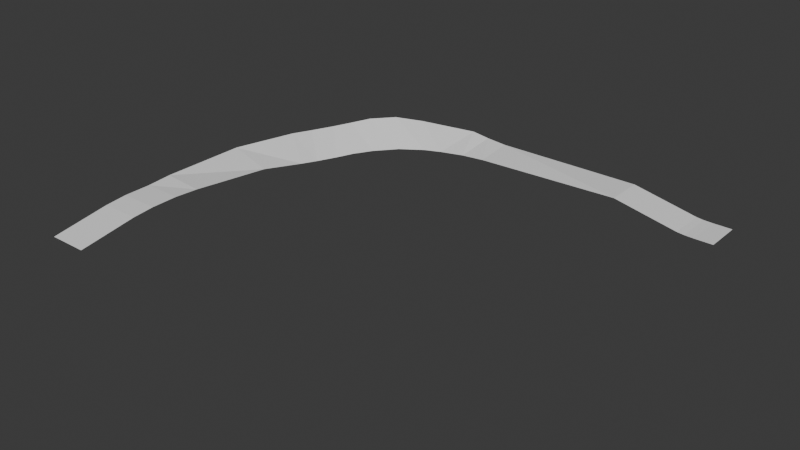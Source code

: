 # Source: Road1.blend  (saved by Blender 4.5.87; exported with 4.5.12 LTS)
import bpy
from mathutils import Matrix  # noqa: F401  (used for matrix-valued properties, if any)

bpy.ops.wm.read_factory_settings(use_empty=True)
scene = bpy.context.scene
scene.name = 'Scene'

# ---- collections
col_collection = bpy.data.collections.new('Collection'); scene.collection.children.link(col_collection)

# ---- world
world_world = bpy.data.worlds.new('World'); scene.world = world_world
world_world.use_nodes = True; world_world.node_tree.nodes.clear()
_N = world_world.node_tree.nodes; _L = world_world.node_tree.links
n0 = _N.new('ShaderNodeOutputWorld'); n0.name = 'World Output'; n0.location = (200, 100)
n1 = _N.new('ShaderNodeBackground'); n1.name = 'Background'; n1.location = (-200, 100)
n1.inputs[0].default_value = (0.05088, 0.05088, 0.05088, 1.0)
_L.new(n1.outputs[0], n0.inputs[0])
n0.is_active_output = True
world_world.color = (0.05088, 0.05088, 0.05088)
world_world.sun_shadow_jitter_overblur = 0.0

# ---- meshes
me_plane = bpy.data.meshes.new('Plane')
me_plane.from_pydata([(1.0, -1.0, 0.0), (1.0, 1.313, 0.0), (-5.667, -1.0, 9.557), (-5.667, 1.313, 9.557), (-25.14, -10.67, 9.557), (-27.69, -10.67, 17.63), (-25.02, -23.58, 9.557), (-27.56, -23.58, 9.557), (-23.09, -4.928, 5.056), (-24.61, -8.092, 5.22), (-23.72, -5.869, 4.057), (-24.28, -7.027, 4.117), (-26.72, -6.833, 16.79), (-24.97, -3.255, 16.92), (-26.29, -5.547, 15.83), (-25.64, -4.238, 15.88), (-25.12, -15.8, 15.65), (-25.08, -20.16, 15.29), (-25.11, -17.27, 16.65), (-25.09, -18.87, 16.52), (-27.62, -20.16, 15.29), (-27.66, -15.8, 17.66), (-27.64, -18.87, 16.52), (-27.65, -17.27, 16.65), (-0.219, -1.0, 0.0), (-1.343, -1.0, 0.7017), (-0.8716, -1.0, 0.2055), (-1.343, 1.313, 0.7017), (-0.219, 1.313, 0.0), (-0.8716, 1.313, 0.2055), (-19.59, -1.96, 6.572), (-22.31, -3.951, 5.663), (-21.06, -2.801, 6.281), (-24.14, -2.312, 18.83), (-21.22, -0.3226, 17.82), (-22.82, -1.2, 19.61), (-15.56, -1.0, 7.045), (-18.54, -1.561, 6.609), (-17.06, -1.164, 6.759), (-17.89, 0.9862, 14.14), (-15.54, 1.313, 9.557), (-16.86, 1.217, 11.25)], [], [(12, 9, 11, 14), (14, 11, 10, 15), (15, 10, 8, 13), (9, 12, 5, 4), (16, 21, 23, 18), (18, 23, 22, 19), (19, 22, 20, 17), (17, 20, 7, 6), (4, 5, 21, 16), (24, 28, 29, 26), (26, 29, 27, 25), (25, 27, 3, 2), (0, 1, 28, 24), (30, 34, 35, 32), (32, 35, 33, 31), (31, 33, 13, 8), (36, 40, 41, 38), (38, 41, 39, 37), (37, 39, 34, 30), (2, 3, 40, 36)])
_uv = me_plane.uv_layers.new(name='UVMap')
_uv.uv.foreach_set('vector', [0.0, 0.0, 0.0, 0.0, 0.0, 0.0, 0.0, 0.0, 0.0, 0.0, 0.0, 0.0, 0.0, 0.0, 0.0, 0.0, 0.0, 0.0, 0.0, 0.0, 0.0, 0.0, 0.0, 0.0, 0.0, 0.0, 0.0, 0.0, 0.0, 0.0, 0.0, 0.0, 0.0, 0.0, 0.0, 0.0, 0.0, 0.0, 0.0, 0.0, 0.0, 0.0, 0.0, 0.0, 0.0, 0.0, 0.0, 0.0, 0.0, 0.0, 0.0, 0.0, 0.0, 0.0, 0.0, 0.0, 0.0, 0.0, 0.0, 0.0, 0.0, 0.0, 0.0, 0.0, 0.0, 0.0, 0.0, 0.0, 0.0, 0.0, 0.0, 0.0, 0.0, 0.0, 0.0, 0.0, 0.0, 0.0, 0.0, 0.0, 0.0, 0.0, 0.0, 0.0, 0.0, 0.0, 0.0, 0.0, 0.0, 0.0, 0.0, 0.0, 0.0, 0.0, 0.0, 0.0, 0.0, 0.0, 0.0, 0.0, 0.0, 0.0, 0.0, 0.0, 0.0, 0.0, 0.0, 0.0, 0.0, 0.0, 0.0, 0.0, 0.0, 0.0, 0.0, 0.0, 0.0, 0.0, 0.0, 0.0, 0.0, 0.0, 0.0, 0.0, 0.0, 0.0, 0.0, 0.0, 0.0, 0.0, 0.0, 0.0, 0.0, 0.0, 0.0, 0.0, 0.0, 0.0, 0.0, 0.0, 0.0, 0.0, 0.0, 0.0, 0.0, 0.0, 0.0, 0.0, 0.0, 0.0, 0.0, 0.0, 0.0, 0.0, 0.0, 0.0, 0.0, 0.0, 0.0, 0.0])
me_plane.update()

# ---- objects
ob_roadmeshplane = bpy.data.objects.new('roadmeshplane', me_plane)

# ---- transforms, parenting, visibility, modifiers, constraints
ob_roadmeshplane.location = (0.0, 0.0, 0.0)
ob_roadmeshplane.scale = (10.0, 11.0, 1.0)

# ---- collection membership
col_collection.objects.link(ob_roadmeshplane)

# ---- scene / render settings (as saved in the file)
scene.frame_start = 1; scene.frame_end = 250; scene.frame_set(0)
scene.render.engine = 'BLENDER_EEVEE_NEXT'
bpy.context.view_layer.update()

# ---- added for rendering (the .blend has no active camera and no usable light): camera, sun
cam_auto = bpy.data.cameras.new('AutoCamera')
cam_auto.lens = 50.0
cam_auto.sensor_width = 36.0
cam_auto.clip_end = 6448.03
ob_auto_camera = bpy.data.objects.new('AutoCamera', cam_auto)
scene.collection.objects.link(ob_auto_camera)
ob_auto_camera.location = (233.969, -563.39, 303.733)
ob_auto_camera.rotation_euler = (1.09748, -7.21219e-08, 0.694738)
scene.camera = ob_auto_camera
light_auto_sun = bpy.data.lights.new('AutoSun', 'SUN')
light_auto_sun.energy = 3.0
light_auto_sun.angle = 0.0523599
ob_auto_sun = bpy.data.objects.new('AutoSun', light_auto_sun)
scene.collection.objects.link(ob_auto_sun)
ob_auto_sun.rotation_euler = (0.872665, 0.174533, 0.523599)
bpy.context.view_layer.update()
